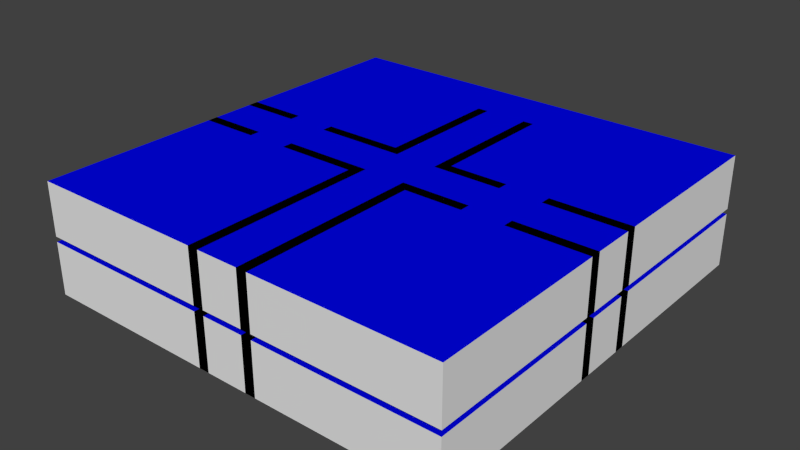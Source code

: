 # Source: Inside.blend  (saved by Blender 2.72.0; exported with 4.5.12 LTS)
import bpy
from mathutils import Matrix  # noqa: F401  (used for matrix-valued properties, if any)

bpy.ops.wm.read_factory_settings(use_empty=True)
scene = bpy.context.scene
scene.name = 'Scene'

# ---- collections
col_collection_1 = bpy.data.collections.new('Collection 1'); scene.collection.children.link(col_collection_1)

# ---- materials (node trees are filled in below, after node groups)
mat_walls = bpy.data.materials.new('Walls')
mat_walls.alpha_threshold = 0.0
mat_walls.use_transparent_shadow = False
mat_walls.roughness = 0.5
mat_walls.specular_intensity = 0.0
mat_walls.line_color = (0.0, 0.0, 0.0, 1.0)
mat_floor = bpy.data.materials.new('Floor')
mat_floor.alpha_threshold = 0.0
mat_floor.use_transparent_shadow = False
mat_floor.diffuse_color = (0.8, 0.0, 0.008689, 1.0)
mat_floor.roughness = 0.5
mat_floor.specular_intensity = 0.0
mat_celing = bpy.data.materials.new('Celing')
mat_celing.alpha_threshold = 0.0
mat_celing.use_transparent_shadow = False
mat_celing.diffuse_color = (0.0, 0.001424, 0.8, 1.0)
mat_celing.roughness = 0.5
mat_celing.specular_intensity = 0.0

# ---- material node trees

# ---- world
world_world = bpy.data.worlds.new('World'); scene.world = world_world
world_world.color = (0.05088, 0.05088, 0.05088)
world_world.use_sun_shadow = False
world_world.sun_shadow_jitter_overblur = 0.0
world_world.cycles.sampling_method = 'MANUAL'
world_world.cycles.sample_map_resolution = 256

# ---- meshes
me_cube = bpy.data.meshes.new('Cube')
me_cube.from_pydata([(-4.0, 4.0, 10.0), (-4.0, 30.0, 0.0), (-4.0, 4.0, 0.0), (4.0, 4.0, 0.0), (4.0, 4.0, 10.0), (4.0, -40.0, 10.0), (4.0, -40.0, 0.0), (-4.0, -40.0, 0.0), (-4.0, -4.0, 0.0), (6.0, 40.0, 0.0), (4.0, 40.0, 0.0), (4.0, -4.0, 10.0), (40.0, 40.0, 0.0), (40.0, -40.0, 0.0), (40.0, -40.0, 10.0), (40.0, 40.0, 10.0), (-6.0, -4.0, 0.0), (6.0, -40.0, 10.0), (-40.0, 40.0, 0.0), (4.0, -4.0, 0.0), (6.0, -40.0, 0.0), (-4.0, -40.0, 10.0), (-6.0, 30.0, 0.0), (-40.0, 40.0, 10.0), (-4.0, -4.0, 10.0), (-6.0, -4.0, 10.0), (6.0, 40.0, 10.0), (-40.0, -40.0, 0.0), (-40.0, -40.0, 10.0), (4.0, 40.0, 10.0), (-6.0, -40.0, 0.0), (-6.0, -40.0, 10.0), (-4.0, 30.0, 10.0), (-6.0, 30.0, 10.0), (-6.0, 4.0, 0.0), (-6.0, 4.0, 10.0), (-21.0, 4.0, 10.0), (-21.0, 4.0, 0.0), (-21.0, -4.0, 0.0), (-21.0, -4.0, 10.0), (-21.0, -6.0, 0.0), (-40.0, -4.0, 10.0), (-40.0, -4.0, 0.0), (-40.0, 4.0, 0.0), (-29.0, 4.0, 0.0), (-6.0, -6.0, 0.0), (-29.0, -4.0, 10.0), (-29.0, -6.0, 10.0), (-29.0, 6.0, 0.0), (-40.0, -6.0, 10.0), (-21.0, -6.0, 10.0), (-29.0, -4.0, 0.0), (-29.0, -6.0, 0.0), (-40.0, -6.0, 0.0), (-40.0, 4.0, 10.0), (-6.0, 6.0, 0.0), (-29.0, 4.0, 10.0), (-29.0, 6.0, 10.0), (-6.0, -6.0, 10.0), (-40.0, 6.0, 0.0), (-40.0, 6.0, 10.0), (-6.0, 6.0, 10.0), (-21.0, 6.0, 0.0), (-21.0, 6.0, 10.0), (25.0, 4.0, 10.0), (40.0, 4.0, 0.0), (25.0, 4.0, 0.0), (25.0, -4.0, 0.0), (25.0, -4.0, 10.0), (25.0, -6.0, 0.0), (6.0, -4.0, 10.0), (6.0, -4.0, 0.0), (6.0, 4.0, 0.0), (17.0, 4.0, 0.0), (40.0, -6.0, 0.0), (40.0, -4.0, 0.0), (17.0, -4.0, 10.0), (17.0, -6.0, 10.0), (17.0, 6.0, 0.0), (6.0, -6.0, 10.0), (25.0, -6.0, 10.0), (17.0, -4.0, 0.0), (17.0, -6.0, 0.0), (6.0, -6.0, 0.0), (6.0, 4.0, 10.0), (40.0, 6.0, 0.0), (17.0, 4.0, 10.0), (17.0, 6.0, 10.0), (40.0, -6.0, 10.0), (40.0, -4.0, 10.0), (6.0, 6.0, 0.0), (6.0, 6.0, 10.0), (40.0, 4.0, 10.0), (40.0, 6.0, 10.0), (25.0, 6.0, 0.0), (25.0, 6.0, 10.0), (-4.0, 4.0, 21.0), (-4.0, 30.0, 11.0), (-4.0, 4.0, 11.0), (4.0, 4.0, 11.0), (4.0, 4.0, 21.0), (4.0, -40.0, 21.0), (4.0, -40.0, 11.0), (-4.0, -40.0, 11.0), (-4.0, -4.0, 11.0), (6.0, 30.0, 11.0), (4.0, 30.0, 11.0), (4.0, -4.0, 21.0), (40.0, 40.0, 11.0), (40.0, -40.0, 11.0), (40.0, -40.0, 21.0), (40.0, 40.0, 21.0), (-6.0, -4.0, 11.0), (6.0, -40.0, 21.0), (-40.0, 40.0, 11.0), (4.0, -4.0, 11.0), (6.0, -40.0, 11.0), (-4.0, -40.0, 21.0), (-6.0, 30.0, 11.0), (-40.0, 40.0, 21.0), (-4.0, -4.0, 21.0), (-6.0, -4.0, 21.0), (6.0, 30.0, 21.0), (-40.0, -40.0, 11.0), (-40.0, -40.0, 21.0), (4.0, 30.0, 21.0), (-6.0, -40.0, 11.0), (-6.0, -40.0, 21.0), (-4.0, 30.0, 21.0), (-6.0, 30.0, 21.0), (-6.0, 4.0, 11.0), (-6.0, 4.0, 21.0), (-21.0, 4.0, 21.0), (-21.0, 4.0, 11.0), (-21.0, -4.0, 11.0), (-21.0, -4.0, 21.0), (-21.0, -6.0, 11.0), (-40.0, -4.0, 21.0), (-40.0, -4.0, 11.0), (-40.0, 4.0, 11.0), (-29.0, 4.0, 11.0), (-6.0, -6.0, 11.0), (-29.0, -4.0, 21.0), (-29.0, -6.0, 21.0), (-29.0, 6.0, 11.0), (-40.0, -6.0, 21.0), (-21.0, -6.0, 21.0), (-29.0, -4.0, 11.0), (-29.0, -6.0, 11.0), (-40.0, -6.0, 11.0), (-40.0, 4.0, 21.0), (-6.0, 6.0, 11.0), (-29.0, 4.0, 21.0), (-29.0, 6.0, 21.0), (-6.0, -6.0, 21.0), (-40.0, 6.0, 11.0), (-40.0, 6.0, 21.0), (-6.0, 6.0, 21.0), (-21.0, 6.0, 11.0), (-21.0, 6.0, 21.0), (25.0, 4.0, 21.0), (40.0, 4.0, 11.0), (25.0, 4.0, 11.0), (25.0, -4.0, 11.0), (25.0, -4.0, 21.0), (25.0, -6.0, 11.0), (6.0, -4.0, 21.0), (6.0, -4.0, 11.0), (6.0, 4.0, 11.0), (17.0, 4.0, 11.0), (40.0, -6.0, 11.0), (40.0, -4.0, 11.0), (17.0, -4.0, 21.0), (17.0, -6.0, 21.0), (17.0, 6.0, 11.0), (6.0, -6.0, 21.0), (25.0, -6.0, 21.0), (17.0, -4.0, 11.0), (17.0, -6.0, 11.0), (6.0, -6.0, 11.0), (6.0, 4.0, 21.0), (40.0, 6.0, 11.0), (17.0, 4.0, 21.0), (17.0, 6.0, 21.0), (40.0, -6.0, 21.0), (40.0, -4.0, 21.0), (6.0, 6.0, 11.0), (6.0, 6.0, 21.0), (40.0, 4.0, 21.0), (40.0, 6.0, 21.0), (25.0, 6.0, 11.0), (25.0, 6.0, 21.0), (-5.0, 20.0, 1.0), (-5.0, 19.0, 1.0), (-5.0, 20.0, 2.0), (-5.0, 19.0, 0.0), (-5.0, 21.0, 2.0), (-5.0, 21.0, 3.0), (-5.0, 22.0, 3.0), (-5.0, 22.0, 4.0), (-5.0, 23.0, 4.0), (-5.0, 23.0, 5.0), (-5.0, 24.0, 5.0), (-5.0, 24.0, 6.0), (-5.0, 25.0, 6.0), (-5.0, 25.0, 7.0), (-5.0, 26.0, 7.0), (-5.0, 26.0, 8.0), (-5.0, 27.0, 8.0), (-5.0, 27.0, 9.0), (-5.0, 28.0, 9.0), (-5.0, 28.0, 10.0), (-5.0, 29.0, 10.0), (-5.0, 29.0, 11.0), (-5.0, 30.0, 11.0), (-5.0, 30.0, 0.0), (5.0, 20.0, 1.0), (5.0, 19.0, 1.0), (5.0, 20.0, 2.0), (5.0, 19.0, 0.0), (5.0, 21.0, 2.0), (5.0, 21.0, 3.0), (5.0, 22.0, 3.0), (5.0, 22.0, 4.0), (5.0, 23.0, 4.0), (5.0, 23.0, 5.0), (5.0, 24.0, 5.0), (5.0, 24.0, 6.0), (5.0, 25.0, 6.0), (5.0, 25.0, 7.0), (5.0, 26.0, 7.0), (5.0, 26.0, 8.0), (5.0, 27.0, 8.0), (5.0, 27.0, 9.0), (5.0, 28.0, 9.0), (5.0, 28.0, 10.0), (5.0, 29.0, 10.0), (5.0, 29.0, 11.0), (5.0, 30.0, 11.0), (5.0, 30.0, 0.0), (-4.0, 40.0, 11.0), (4.0, 40.0, 11.0), (-4.0, 30.0, 11.0), (4.0, 30.0, 11.0), (-4.0, 19.0, 11.0), (4.0, 19.0, 11.0), (4.0, 30.0, 10.0), (-4.0, 30.0, 10.0), (-4.0, 19.0, 10.0), (4.0, 19.0, 10.0)], [], [(54, 56, 57, 60), (17, 5, 6, 20), (30, 16, 8, 7), (49, 47, 46, 41), (21, 31, 30, 7), (46, 47, 52, 51), (42, 51, 52, 53), (54, 60, 59, 43), (59, 48, 44, 43), (47, 49, 53, 52), (14, 15, 12, 13), (49, 41, 42, 53), (21, 24, 25, 31), (4, 29, 10, 3), (24, 21, 7, 8), (31, 25, 16, 30), (33, 32, 1, 22), (35, 33, 22, 34), (25, 24, 8, 16), (12, 18, 27, 13), (5, 11, 19, 6), (32, 0, 2, 1), (0, 32, 33, 35), (23, 28, 27, 18), (29, 26, 9, 10), (15, 23, 18, 12), (0, 35, 34, 2), (34, 22, 1, 2), (28, 14, 13, 27), (56, 54, 43, 44), (60, 57, 48, 59), (63, 61, 55, 62), (57, 56, 44, 48), (41, 46, 51, 42), (36, 63, 62, 37), (58, 50, 40, 45), (50, 39, 38, 40), (68, 89, 75, 67), (84, 86, 87, 91), (79, 77, 76, 70), (76, 77, 82, 81), (71, 81, 82, 83), (84, 91, 90, 72), (90, 78, 73, 72), (77, 79, 83, 82), (79, 70, 71, 83), (86, 84, 72, 73), (91, 87, 78, 90), (93, 92, 65, 85), (95, 93, 85, 94), (87, 86, 73, 78), (70, 76, 81, 71), (92, 64, 66, 65), (64, 92, 93, 95), (80, 88, 89, 68), (89, 88, 74, 75), (67, 75, 74, 69), (64, 95, 94, 66), (94, 85, 65, 66), (88, 80, 69, 74), (80, 68, 67, 69), (39, 25, 16, 38), (70, 17, 20, 71), (6, 19, 71, 20), (11, 70, 71, 19), (17, 70, 11, 5), (84, 26, 29, 4), (3, 10, 9, 72), (26, 84, 72, 9), (84, 4, 3, 72), (61, 35, 34, 55), (35, 36, 37, 34), (36, 35, 61, 63), (50, 58, 25, 39), (25, 58, 45, 16), (38, 16, 45, 40), (62, 55, 34, 37), (97, 247, 246, 106), (150, 152, 153, 156), (113, 101, 102, 116), (126, 112, 104, 103), (145, 143, 142, 137), (117, 127, 126, 103), (142, 143, 148, 147), (138, 147, 148, 149), (150, 156, 155, 139), (155, 144, 140, 139), (143, 145, 149, 148), (110, 111, 108, 109), (145, 137, 138, 149), (117, 120, 121, 127), (100, 125, 106, 99), (120, 117, 103, 104), (127, 121, 112, 126), (129, 128, 97, 118), (131, 129, 118, 130), (121, 120, 104, 112), (108, 241, 243, 245, 244, 242, 240, 114, 123, 109), (101, 107, 115, 102), (128, 96, 98, 97), (96, 128, 129, 131), (119, 124, 123, 114), (125, 122, 105, 106), (111, 119, 114, 240, 241, 108), (96, 131, 130, 98), (130, 118, 97, 98), (124, 110, 109, 123), (152, 150, 139, 140), (156, 153, 144, 155), (159, 157, 151, 158), (153, 152, 140, 144), (137, 142, 147, 138), (132, 159, 158, 133), (154, 146, 136, 141), (146, 135, 134, 136), (164, 185, 171, 163), (180, 182, 183, 187), (175, 173, 172, 166), (172, 173, 178, 177), (167, 177, 178, 179), (180, 187, 186, 168), (186, 174, 169, 168), (173, 175, 179, 178), (175, 166, 167, 179), (182, 180, 168, 169), (187, 183, 174, 186), (189, 188, 161, 181), (191, 189, 181, 190), (183, 182, 169, 174), (166, 172, 177, 167), (188, 160, 162, 161), (160, 188, 189, 191), (176, 184, 185, 164), (185, 184, 170, 171), (163, 171, 170, 165), (160, 191, 190, 162), (190, 181, 161, 162), (184, 176, 165, 170), (176, 164, 163, 165), (135, 121, 112, 134), (166, 113, 116, 167), (102, 115, 167, 116), (107, 166, 167, 115), (113, 166, 107, 101), (180, 122, 125, 100), (99, 106, 105, 168), (122, 180, 168, 105), (180, 100, 99, 168), (157, 131, 130, 151), (131, 132, 133, 130), (132, 131, 157, 159), (146, 154, 121, 135), (121, 154, 141, 112), (134, 112, 141, 136), (158, 151, 130, 133), (110, 124, 119, 111), (194, 196, 197, 198, 199, 200, 201, 202, 203, 204, 205, 206, 207, 208, 209, 210, 211, 212, 213, 214, 215, 195, 193, 192), (218, 216, 217, 219, 239, 238, 237, 236, 235, 234, 233, 232, 231, 230, 229, 228, 227, 226, 225, 224, 223, 222, 221, 220), (193, 217, 216, 192), (204, 228, 229, 205), (213, 237, 238, 214), (202, 226, 227, 203), (211, 235, 236, 212), (200, 224, 225, 201), (209, 233, 234, 210), (198, 222, 223, 199), (196, 220, 221, 197), (207, 231, 232, 208), (215, 239, 219, 195), (194, 218, 220, 196), (205, 229, 230, 206), (214, 238, 239, 215), (192, 216, 218, 194), (203, 227, 228, 204), (212, 236, 237, 213), (201, 225, 226, 202), (210, 234, 235, 211), (199, 223, 224, 200), (208, 232, 233, 209), (197, 221, 222, 198), (195, 219, 217, 193), (206, 230, 231, 207), (241, 240, 242, 243), (97, 244, 248, 247), (28, 23, 15, 246, 247, 248), (14, 28, 248, 249, 246, 15), (245, 249, 248, 244), (249, 245, 106, 246)])
me_cube.polygons.foreach_set('material_index', [0, 0, 0, 0, 0, 0, 0, 0, 0, 0, 0, 0, 0, 0, 0, 0, 0, 0, 0, 1, 0, 0, 0, 0, 0, 0, 0, 0, 0, 0, 0, 0, 0, 0, 0, 0, 0, 0, 0, 0, 0, 0, 0, 0, 0, 0, 0, 0, 0, 0, 0, 0, 0, 0, 0, 0, 0, 0, 0, 0, 0, 0, 0, 0, 0, 0, 0, 0, 0, 0, 0, 0, 0, 0, 0, 0, 0, 0, 0, 0, 0, 0, 0, 0, 0, 0, 0, 0, 0, 0, 0, 0, 0, 0, 0, 0, 0, 1, 0, 0, 0, 0, 0, 0, 0, 0, 0, 0, 0, 0, 0, 0, 0, 0, 0, 0, 0, 0, 0, 0, 0, 0, 0, 0, 0, 0, 0, 0, 0, 0, 0, 0, 0, 0, 0, 0, 0, 0, 0, 0, 0, 0, 0, 0, 0, 0, 0, 0, 0, 0, 0, 0, 0, 0, 0, 2, 0, 0, 0, 0, 0, 0, 0, 0, 0, 0, 0, 0, 0, 0, 0, 0, 0, 0, 0, 0, 0, 0, 0, 0, 0, 0, 1, 0, 2, 2, 0, 0])
_uv = me_cube.uv_layers.new(name='Tex')
_uv.uv.foreach_set('vector', [0.5, 0.5, 4.809, 0.5, 4.809, 1.283, 0.5, 1.283, 0.5, 0.5, -0.2834, 0.5, -0.2834, -3.417, 0.5, -3.417, 0.5, 0.5, 0.5, 14.6, 1.283, 14.6, 1.283, 0.5, 0.5, 0.5, 4.809, 0.5, 4.809, 1.283, 0.5, 1.283, 0.5, 0.5, -0.2834, 0.5, -0.2834, -3.417, 0.5, -3.417, 0.5, 0.5, -0.2834, 0.5, -0.2834, -3.417, 0.5, -3.417, 0.5, 0.5, 4.809, 0.5, 4.809, -0.2834, 0.5, -0.2834, 0.5, 0.5, 1.283, 0.5, 1.283, -3.417, 0.5, -3.417, 0.5, 0.5, 4.809, 0.5, 4.809, -0.2834, 0.5, -0.2834, 0.1083, 0.5, -4.201, 0.5, -4.201, -3.417, 0.1083, -3.417, 0.5, 0.5, 31.84, 0.5, 31.84, -3.417, 0.5, -3.417, 0.5, 0.5, 1.283, 0.5, 1.283, -3.417, 0.5, -3.417, 0.5, 0.5, 0.5, 14.6, -0.2834, 14.6, -0.2834, 0.5, 0.5, 0.5, 14.6, 0.5, 14.6, -3.417, 0.5, -3.417, 0.5, 0.5, -13.6, 0.5, -13.6, -3.417, 0.5, -3.417, 0.5, 0.5, 14.6, 0.5, 14.6, -3.417, 0.5, -3.417, 0.5, 0.5, 1.283, 0.5, 1.283, -3.417, 0.5, -3.417, 0.5, 0.5, 14.6, 0.5, 14.6, -3.417, 0.5, -3.417, 0.5, 0.5, 1.283, 0.5, 1.283, -3.417, 0.5, -3.417, -14.32, -14.32, -24.68, -14.32, -24.68, -24.68, -14.32, -24.68, 0.5, 0.5, 14.6, 0.5, 14.6, -3.417, 0.5, -3.417, 0.5, 0.5, -13.6, 0.5, -13.6, -3.417, 0.5, -3.417, 0.5, 0.5, 0.5, 14.6, -0.2834, 14.6, -0.2834, 0.5, 0.5, 0.5, -30.84, 0.5, -30.84, -3.417, 0.5, -3.417, 0.5, 0.5, 1.283, 0.5, 1.283, -3.417, 0.5, -3.417, 0.5, 0.5, -30.84, 0.5, -30.84, -3.417, 0.5, -3.417, 0.5, 0.5, -0.2834, 0.5, -0.2834, -3.417, 0.5, -3.417, 0.5, 0.5, 0.5, 14.6, 1.283, 14.6, 1.283, 0.5, 0.5, 0.5, 31.84, 0.5, 31.84, -3.417, 0.5, -3.417, 0.1083, 0.5, -4.201, 0.5, -4.201, -3.417, 0.1083, -3.417, 0.5, 0.5, 4.809, 0.5, 4.809, -3.417, 0.5, -3.417, 0.1083, 0.5, 5.984, 0.5, 5.984, -3.417, 0.1083, -3.417, 0.5, 0.5, -0.2834, 0.5, -0.2834, -3.417, 0.5, -3.417, 0.5, 0.5, 4.809, 0.5, 4.809, -3.417, 0.5, -3.417, 0.5, 0.5, 1.283, 0.5, 1.283, -3.417, 0.5, -3.417, 0.5, 0.5, -5.376, 0.5, -5.376, -3.417, 0.5, -3.417, 0.5, 0.5, 1.283, 0.5, 1.283, -3.417, 0.5, -3.417, 0.1083, 0.5, 5.984, 0.5, 5.984, -3.417, 0.1083, -3.417, 0.5, 0.5, 4.809, 0.5, 4.809, 1.283, 0.5, 1.283, 0.5, 0.5, 4.809, 0.5, 4.809, 1.283, 0.5, 1.283, 0.5, 0.5, -0.2834, 0.5, -0.2834, -3.417, 0.5, -3.417, 0.5, 0.5, 4.809, 0.5, 4.809, -0.2834, 0.5, -0.2834, 0.5, 0.5, 1.283, 0.5, 1.283, -3.417, 0.5, -3.417, 0.5, 0.5, 4.809, 0.5, 4.809, -0.2834, 0.5, -0.2834, 0.1083, 0.5, -4.201, 0.5, -4.201, -3.417, 0.1083, -3.417, 0.5, 0.5, 1.283, 0.5, 1.283, -3.417, 0.5, -3.417, 0.1083, 0.5, -4.201, 0.5, -4.201, -3.417, 0.1083, -3.417, 0.5, 0.5, 4.809, 0.5, 4.809, -3.417, 0.5, -3.417, 0.5, 0.5, -0.2834, 0.5, -0.2834, -3.417, 0.5, -3.417, 0.1083, 0.5, 5.984, 0.5, 5.984, -3.417, 0.1083, -3.417, 0.5, 0.5, -0.2834, 0.5, -0.2834, -3.417, 0.5, -3.417, 0.5, 0.5, 4.809, 0.5, 4.809, -3.417, 0.5, -3.417, 0.5, 0.5, -5.376, 0.5, -5.376, -3.417, 0.5, -3.417, 0.1083, 0.5, 5.984, 0.5, 5.984, 1.283, 0.1083, 1.283, 0.1083, 0.5, 5.984, 0.5, 5.984, 1.283, 0.1083, 1.283, 0.5, 0.5, -0.2834, 0.5, -0.2834, -3.417, 0.5, -3.417, 0.1083, 0.5, 5.984, 0.5, 5.984, -0.2834, 0.1083, -0.2834, 0.5, 0.5, 1.283, 0.5, 1.283, -3.417, 0.5, -3.417, 0.1083, 0.5, 5.984, 0.5, 5.984, -0.2834, 0.1083, -0.2834, 0.5, 0.5, -5.376, 0.5, -5.376, -3.417, 0.5, -3.417, 0.5, 0.5, 1.283, 0.5, 1.283, -3.417, 0.5, -3.417, 0.1083, 0.5, 5.984, 0.5, 5.984, -3.417, 0.1083, -3.417, 0.5, 0.5, -13.6, 0.5, -13.6, -3.417, 0.5, -3.417, 0.5, 0.5, 0.5, 14.6, 1.283, 14.6, 1.283, 0.5, 0.5, 0.5, 1.283, 0.5, 1.283, -3.417, 0.5, -3.417, 0.5, 0.5, 0.5, 14.6, -0.2834, 14.6, -0.2834, 0.5, 0.5, 0.5, 0.5, 14.6, -0.2834, 14.6, -0.2834, 0.5, 0.5, 0.5, 0.5, 14.6, 1.283, 14.6, 1.283, 0.5, 0.5, 0.5, -13.6, 0.5, -13.6, -3.417, 0.5, -3.417, 0.5, 0.5, -0.2834, 0.5, -0.2834, -3.417, 0.5, -3.417, 0.5, 0.5, -0.2834, 0.5, -0.2834, -3.417, 0.5, -3.417, 0.5, 0.5, -5.376, 0.5, -5.376, -3.417, 0.5, -3.417, 0.1083, 0.5, 5.984, 0.5, 5.984, 1.283, 0.1083, 1.283, 0.1083, 0.5, 5.984, 0.5, 5.984, 1.283, 0.1083, 1.283, 0.5, 0.5, -0.2834, 0.5, -0.2834, -3.417, 0.5, -3.417, 0.1083, 0.5, 5.984, 0.5, 5.984, -0.2834, 0.1083, -0.2834, 0.1083, 0.5, 5.984, 0.5, 5.984, -0.2834, 0.1083, -0.2834, 0.5, 0.1083, 0.5, -0.2834, 3.634, -0.2834, 3.634, 0.1083, 0.5, 0.5, 4.809, 0.5, 4.809, 1.283, 0.5, 1.283, 0.5, 0.1083, -0.2834, 0.1083, -0.2834, -3.809, 0.5, -3.809, 0.5, 0.5, 0.5, 14.6, 1.283, 14.6, 1.283, 0.5, 0.5, 0.5, 4.809, 0.5, 4.809, 1.283, 0.5, 1.283, 0.5, 0.1083, -0.2834, 0.1083, -0.2834, -3.809, 0.5, -3.809, 0.5, 0.1083, -0.2834, 0.1083, -0.2834, -3.809, 0.5, -3.809, 0.5, 0.5, 4.809, 0.5, 4.809, -0.2834, 0.5, -0.2834, 0.5, 0.1083, 1.283, 0.1083, 1.283, -3.809, 0.5, -3.809, 0.5, 0.5, 4.809, 0.5, 4.809, -0.2834, 0.5, -0.2834, 0.1083, 0.1083, -4.201, 0.1083, -4.201, -3.809, 0.1083, -3.809, 0.5, 0.1083, 31.84, 0.1083, 31.84, -3.809, 0.5, -3.809, 0.5, 0.1083, 1.283, 0.1083, 1.283, -3.809, 0.5, -3.809, 0.5, 0.5, 0.5, 14.6, -0.2834, 14.6, -0.2834, 0.5, 0.5, 0.1083, 10.68, 0.1083, 10.68, -3.809, 0.5, -3.809, 0.5, 0.1083, -13.6, 0.1083, -13.6, -3.809, 0.5, -3.809, 0.5, 0.1083, 14.6, 0.1083, 14.6, -3.809, 0.5, -3.809, 0.5, 0.1083, 1.283, 0.1083, 1.283, -3.809, 0.5, -3.809, 0.5, 0.1083, 10.68, 0.1083, 10.68, -3.809, 0.5, -3.809, 0.5, 0.1083, 1.283, 0.1083, 1.283, -3.809, 0.5, -3.809, -14.32, -14.32, -18.98, -14.32, -18.98, -15.62, -18.98, -17.04, -20.02, -17.04, -20.02, -15.62, -20.02, -14.32, -24.68, -14.32, -24.68, -24.68, -14.32, -24.68, 0.5, 0.1083, 14.6, 0.1083, 14.6, -3.809, 0.5, -3.809, 0.5, 0.1083, -9.685, 0.1083, -9.685, -3.809, 0.5, -3.809, 0.5, 0.5, 0.5, 10.68, -0.2834, 10.68, -0.2834, 0.5, 0.5, 0.1083, -30.84, 0.1083, -30.84, -3.809, 0.5, -3.809, 0.5, 0.1083, 1.283, 0.1083, 1.283, -3.809, 0.5, -3.809, 0.5, 0.1083, -30.84, 0.1083, -30.84, -3.809, -16.74, -3.809, -13.6, -3.809, 0.5, -3.809, 0.5, 0.1083, -0.2834, 0.1083, -0.2834, -3.809, 0.5, -3.809, 0.5, 0.5, 0.5, 10.68, 1.283, 10.68, 1.283, 0.5, 0.5, 0.1083, 31.84, 0.1083, 31.84, -3.809, 0.5, -3.809, 0.1083, 0.1083, -4.201, 0.1083, -4.201, -3.809, 0.1083, -3.809, 0.5, 0.1083, 4.809, 0.1083, 4.809, -3.809, 0.5, -3.809, 0.1083, 0.1083, 5.984, 0.1083, 5.984, -3.809, 0.1083, -3.809, 0.5, 0.1083, -0.2834, 0.1083, -0.2834, -3.809, 0.5, -3.809, 0.5, 0.1083, 4.809, 0.1083, 4.809, -3.809, 0.5, -3.809, 0.5, 0.1083, 1.283, 0.1083, 1.283, -3.809, 0.5, -3.809, 0.5, 0.1083, -5.376, 0.1083, -5.376, -3.809, 0.5, -3.809, 0.5, 0.1083, 1.283, 0.1083, 1.283, -3.809, 0.5, -3.809, 0.1083, 0.1083, 5.984, 0.1083, 5.984, -3.809, 0.1083, -3.809, 0.5, 0.5, 4.809, 0.5, 4.809, 1.283, 0.5, 1.283, 0.5, 0.5, 4.809, 0.5, 4.809, 1.283, 0.5, 1.283, 0.5, 0.1083, -0.2834, 0.1083, -0.2834, -3.809, 0.5, -3.809, 0.5, 0.5, 4.809, 0.5, 4.809, -0.2834, 0.5, -0.2834, 0.5, 0.1083, 1.283, 0.1083, 1.283, -3.809, 0.5, -3.809, 0.5, 0.5, 4.809, 0.5, 4.809, -0.2834, 0.5, -0.2834, 0.1083, 0.1083, -4.201, 0.1083, -4.201, -3.809, 0.1083, -3.809, 0.5, 0.1083, 1.283, 0.1083, 1.283, -3.809, 0.5, -3.809, 0.1083, 0.1083, -4.201, 0.1083, -4.201, -3.809, 0.1083, -3.809, 0.5, 0.1083, 4.809, 0.1083, 4.809, -3.809, 0.5, -3.809, 0.5, 0.1083, -0.2834, 0.1083, -0.2834, -3.809, 0.5, -3.809, 0.1083, 0.1083, 5.984, 0.1083, 5.984, -3.809, 0.1083, -3.809, 0.5, 0.1083, -0.2834, 0.1083, -0.2834, -3.809, 0.5, -3.809, 0.5, 0.1083, 4.809, 0.1083, 4.809, -3.809, 0.5, -3.809, 0.5, 0.1083, -5.376, 0.1083, -5.376, -3.809, 0.5, -3.809, 0.1083, 0.5, 5.984, 0.5, 5.984, 1.283, 0.1083, 1.283, 0.1083, 0.5, 5.984, 0.5, 5.984, 1.283, 0.1083, 1.283, 0.5, 0.1083, -0.2834, 0.1083, -0.2834, -3.809, 0.5, -3.809, 0.1083, 0.5, 5.984, 0.5, 5.984, -0.2834, 0.1083, -0.2834, 0.5, 0.1083, 1.283, 0.1083, 1.283, -3.809, 0.5, -3.809, 0.1083, 0.5, 5.984, 0.5, 5.984, -0.2834, 0.1083, -0.2834, 0.5, 0.1083, -5.376, 0.1083, -5.376, -3.809, 0.5, -3.809, 0.5, 0.1083, 1.283, 0.1083, 1.283, -3.809, 0.5, -3.809, 0.1083, 0.1083, 5.984, 0.1083, 5.984, -3.809, 0.1083, -3.809, 0.5, 0.1083, -13.6, 0.1083, -13.6, -3.809, 0.5, -3.809, 0.5, 0.5, 0.5, 14.6, 1.283, 14.6, 1.283, 0.5, 0.5, 0.1083, 1.283, 0.1083, 1.283, -3.809, 0.5, -3.809, 0.5, 0.5, 0.5, 14.6, -0.2834, 14.6, -0.2834, 0.5, 0.5, 0.5, 0.5, 10.68, -0.2834, 10.68, -0.2834, 0.5, 0.5, 0.5, 0.5, 10.68, 1.283, 10.68, 1.283, 0.5, 0.5, 0.1083, -9.685, 0.1083, -9.685, -3.809, 0.5, -3.809, 0.5, 0.1083, -0.2834, 0.1083, -0.2834, -3.809, 0.5, -3.809, 0.5, 0.1083, -0.2834, 0.1083, -0.2834, -3.809, 0.5, -3.809, 0.5, 0.1083, -5.376, 0.1083, -5.376, -3.809, 0.5, -3.809, 0.1083, 0.5, 5.984, 0.5, 5.984, 1.283, 0.1083, 1.283, 0.1083, 0.5, 5.984, 0.5, 5.984, 1.283, 0.1083, 1.283, 0.5, 0.1083, -0.2834, 0.1083, -0.2834, -3.809, 0.5, -3.809, 0.1083, 0.5, 5.984, 0.5, 5.984, -0.2834, 0.1083, -0.2834, 0.1083, 0.5, 5.984, 0.5, 5.984, -0.2834, 0.1083, -0.2834, 0.5, 0.5, -30.84, 0.5, -30.84, 31.84, 0.5, 31.84, 0.5, 0.5, 0.8917, 0.5, 0.8917, 0.8917, 1.283, 0.8917, 1.283, 1.283, 1.675, 1.283, 1.675, 1.675, 2.067, 1.675, 2.067, 2.067, 2.459, 2.067, 2.459, 2.459, 2.85, 2.459, 2.85, 2.85, 3.242, 2.85, 3.242, 3.242, 3.634, 3.242, 3.634, 3.634, 4.025, 3.634, 4.025, 4.025, 4.417, 4.025, 4.417, -0.2834, 0.1083, -0.2834, 0.1083, 0.1083, 0.5, 0.1083, 0.5, 0.5, 0.5, 0.1083, 0.1083, 0.1083, 0.1083, -0.2834, 4.417, -0.2834, 4.417, 4.025, 4.025, 4.025, 4.025, 3.634, 3.634, 3.634, 3.634, 3.242, 3.242, 3.242, 3.242, 2.85, 2.85, 2.85, 2.85, 2.459, 2.459, 2.459, 2.459, 2.067, 2.067, 2.067, 2.067, 1.675, 1.675, 1.675, 1.675, 1.283, 1.283, 1.283, 1.283, 0.8917, 0.8917, 0.8917, 0.8917, 0.5, 0.1083, 0.1083, 4.025, 0.1083, 4.025, 0.5, 0.1083, 0.5, 0.1083, 0.5, 4.025, 0.5, 4.025, 0.8917, 0.1083, 0.8917, 0.1083, 0.1083, 4.025, 0.1083, 4.025, 0.5, 0.1083, 0.5, 0.1083, 0.1083, 4.025, 0.1083, 4.025, 0.5, 0.1083, 0.5, 0.1083, 0.5, 4.025, 0.5, 4.025, 0.8917, 0.1083, 0.8917, 0.1083, 0.5, 4.025, 0.5, 4.025, 0.8917, 0.1083, 0.8917, 0.1083, 0.1083, 4.025, 0.1083, 4.025, 0.5, 0.1083, 0.5, 0.1083, 0.1083, 4.025, 0.1083, 4.025, 0.5, 0.1083, 0.5, 0.1083, 0.5, 4.025, 0.5, 4.025, 0.8917, 0.1083, 0.8917, 0.1083, 0.5, 4.025, 0.5, 4.025, 0.8917, 0.1083, 0.8917, 0.1083, 0.5, 4.025, 0.5, 4.025, -3.809, 0.1083, -3.809, 0.1083, 0.5, 4.025, 0.5, 4.025, 0.8917, 0.1083, 0.8917, 0.1083, 0.1083, 4.025, 0.1083, 4.025, 0.5, 0.1083, 0.5, 0.1083, 0.1083, 4.025, 0.1083, 4.025, -4.201, 0.1083, -4.201, 0.1083, 0.1083, 4.025, 0.1083, 4.025, 0.5, 0.1083, 0.5, 0.1083, 0.5, 4.025, 0.5, 4.025, 0.8917, 0.1083, 0.8917, 0.1083, 0.5, 4.025, 0.5, 4.025, 0.8917, 0.1083, 0.8917, 0.1083, 0.1083, 4.025, 0.1083, 4.025, 0.5, 0.1083, 0.5, 0.1083, 0.1083, 4.025, 0.1083, 4.025, 0.5, 0.1083, 0.5, 0.1083, 0.5, 4.025, 0.5, 4.025, 0.8917, 0.1083, 0.8917, 0.1083, 0.5, 4.025, 0.5, 4.025, 0.8917, 0.1083, 0.8917, 0.1083, 0.1083, 4.025, 0.1083, 4.025, 0.5, 0.1083, 0.5, 0.1083, 0.5, 4.025, 0.5, 4.025, 0.8917, 0.1083, 0.8917, 0.1083, 0.1083, 4.025, 0.1083, 4.025, 0.5, 0.1083, 0.5, -14.32, -14.32, -15.36, -14.32, -15.36, -15.62, -14.32, -15.62, 0.5, 0.1083, -3.809, 0.1083, -3.809, -0.2834, 0.5, -0.2834, 0.5, 0.5, 0.5, 31.84, 31.84, 31.84, 17.74, 27.92, 14.6, 27.92, 14.6, 23.61, 0.5, 0.5, -30.84, 0.5, -16.74, 23.61, -13.6, 23.61, -13.6, 27.92, 0.5, 31.84, 0.5, 0.1083, 0.5, -0.2834, -2.634, -0.2834, -2.634, 0.1083, 0.1083, 0.5, 0.1083, 0.8917, 4.417, 0.8917, 4.417, 0.5])
me_cube.materials.append(mat_walls)
me_cube.materials.append(mat_floor)
me_cube.materials.append(mat_celing)
me_cube.use_remesh_preserve_volume = False
me_cube.use_remesh_preserve_attributes = False
me_cube.use_mirror_vertex_groups = False
me_cube.update()

# ---- objects
ob_cube = bpy.data.objects.new('Cube', me_cube)

# ---- transforms, parenting, visibility, modifiers, constraints
ob_cube.location = (0.0, 0.0, 0.0)
ob_cube.scale = (0.3, 0.3, 0.3)
ob_cube.lock_rotations_4d = False
ob_cube.empty_display_type = 'ARROWS'
ob_cube.lineart.crease_threshold = 0.0

# ---- collection membership
col_collection_1.objects.link(ob_cube)

# ---- scene / render settings (as saved in the file)
scene.frame_start = 1; scene.frame_end = 250; scene.frame_set(1)
scene.render.engine = 'BLENDER_EEVEE_NEXT'
scene.render.resolution_percentage = 50
scene.render.dither_intensity = 0.0
scene.cycles.use_denoising = False
scene.cycles.samples = 10
scene.cycles.sampling_pattern = 'TABULATED_SOBOL'
scene.cycles.light_sampling_threshold = 0.0
scene.cycles.use_adaptive_sampling = False
scene.cycles.use_light_tree = False
scene.cycles.blur_glossy = 0.0
scene.cycles.pixel_filter_type = 'GAUSSIAN'
scene.cycles.sample_clamp_indirect = 0.0
scene.view_settings.view_transform = 'Standard'
bpy.context.view_layer.update()

# ---- added for rendering (the .blend has no active camera and no usable light): camera, sun
cam_auto = bpy.data.cameras.new('AutoCamera')
cam_auto.lens = 50.0
cam_auto.sensor_width = 36.0
cam_auto.clip_end = 1000.0
ob_auto_camera = bpy.data.objects.new('AutoCamera', cam_auto)
scene.collection.objects.link(ob_auto_camera)
ob_auto_camera.location = (31.9396, -38.3275, 28.7016)
ob_auto_camera.rotation_euler = (1.09748, -7.21219e-08, 0.694738)
scene.camera = ob_auto_camera
light_auto_sun = bpy.data.lights.new('AutoSun', 'SUN')
light_auto_sun.energy = 3.0
light_auto_sun.angle = 0.0523599
ob_auto_sun = bpy.data.objects.new('AutoSun', light_auto_sun)
scene.collection.objects.link(ob_auto_sun)
ob_auto_sun.rotation_euler = (0.872665, 0.174533, 0.523599)
bpy.context.view_layer.update()
